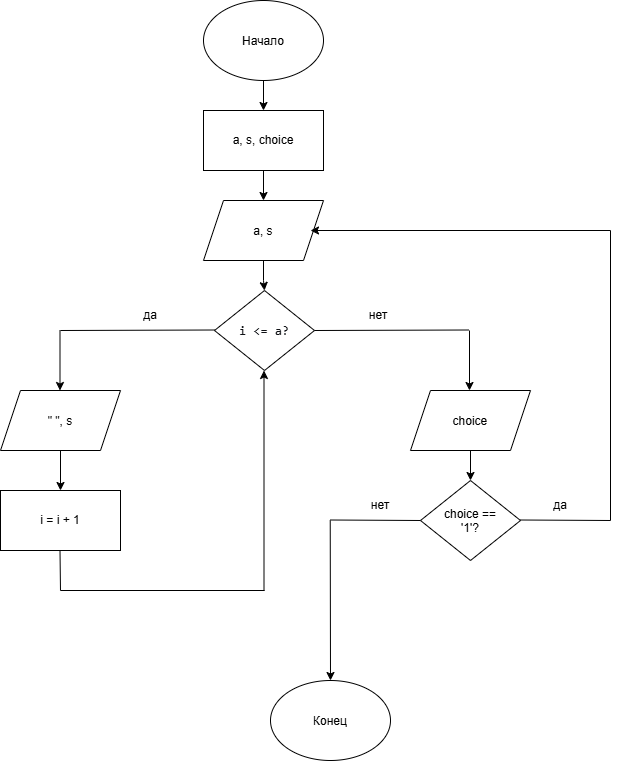

The diagram above was exported from draw.io. Its source (the exported page's mxGraphModel, read from the mxfile embedded in the PNG):
<mxGraphModel dx="1190" dy="769" grid="1" gridSize="10" guides="1" tooltips="1" connect="1" arrows="1" fold="1" page="1" pageScale="1" pageWidth="827" pageHeight="1169" math="0" shadow="0">
  <root>
    <mxCell id="0" />
    <mxCell id="1" parent="0" />
    <mxCell id="hkMlisW19VdEX94dNo62-17" edge="1" parent="1" source="hkMlisW19VdEX94dNo62-1" style="edgeStyle=orthogonalEdgeStyle;rounded=0;orthogonalLoop=1;jettySize=auto;html=1;defaultLabelBackgroundColor=page;" target="hkMlisW19VdEX94dNo62-2" value="">
      <mxGeometry relative="1" as="geometry" />
    </mxCell>
    <mxCell id="hkMlisW19VdEX94dNo62-1" parent="1" style="ellipse;whiteSpace=wrap;html=1;shapeInside=1;" value="Начало" vertex="1">
      <mxGeometry height="80" width="120" x="353" y="10" as="geometry" />
    </mxCell>
    <mxCell id="hkMlisW19VdEX94dNo62-18" edge="1" parent="1" source="hkMlisW19VdEX94dNo62-2" style="edgeStyle=orthogonalEdgeStyle;rounded=0;orthogonalLoop=1;jettySize=auto;html=1;defaultLabelBackgroundColor=page;" target="hkMlisW19VdEX94dNo62-3" value="">
      <mxGeometry relative="1" as="geometry" />
    </mxCell>
    <mxCell id="hkMlisW19VdEX94dNo62-2" parent="1" style="rounded=0;whiteSpace=wrap;html=1;" value="a, s, choice" vertex="1">
      <mxGeometry height="60" width="120" x="353" y="120" as="geometry" />
    </mxCell>
    <mxCell id="hkMlisW19VdEX94dNo62-19" edge="1" parent="1" source="hkMlisW19VdEX94dNo62-3" style="edgeStyle=orthogonalEdgeStyle;rounded=0;orthogonalLoop=1;jettySize=auto;html=1;defaultLabelBackgroundColor=page;" target="hkMlisW19VdEX94dNo62-4" value="">
      <mxGeometry relative="1" as="geometry" />
    </mxCell>
    <mxCell id="hkMlisW19VdEX94dNo62-3" parent="1" style="shape=parallelogram;perimeter=parallelogramPerimeter;whiteSpace=wrap;html=1;shapeInside=1;fixedSize=1;" value="a, s" vertex="1">
      <mxGeometry height="60" width="120" x="353" y="210" as="geometry" />
    </mxCell>
    <mxCell id="hkMlisW19VdEX94dNo62-4" parent="1" style="rhombus;whiteSpace=wrap;html=1;shapeInside=1;" value="&lt;span style=&quot;color: light-dark(rgb(15, 17, 21), rgb(222, 223, 227)); font-family: Menlo, Monaco, Consolas, &amp;quot;Cascadia Mono&amp;quot;, &amp;quot;Ubuntu Mono&amp;quot;, &amp;quot;DejaVu Sans Mono&amp;quot;, &amp;quot;Liberation Mono&amp;quot;, &amp;quot;JetBrains Mono&amp;quot;, &amp;quot;Fira Code&amp;quot;, Cousine, &amp;quot;Roboto Mono&amp;quot;, &amp;quot;Courier New&amp;quot;, Courier, sans-serif, system-ui; font-size: 13px; text-align: start; white-space: pre-wrap; text-decoration-line: inherit; background-color: transparent;&quot;&gt;i &amp;lt;= a?&lt;/span&gt;" vertex="1">
      <mxGeometry height="80" width="100" x="364" y="300" as="geometry" />
    </mxCell>
    <mxCell id="hkMlisW19VdEX94dNo62-15" edge="1" parent="1" source="hkMlisW19VdEX94dNo62-5" style="edgeStyle=orthogonalEdgeStyle;rounded=0;orthogonalLoop=1;jettySize=auto;html=1;defaultLabelBackgroundColor=page;" target="hkMlisW19VdEX94dNo62-6" value="">
      <mxGeometry relative="1" as="geometry" />
    </mxCell>
    <mxCell id="hkMlisW19VdEX94dNo62-5" parent="1" style="shape=parallelogram;perimeter=parallelogramPerimeter;whiteSpace=wrap;html=1;shapeInside=1;fixedSize=1;" value="&quot; &quot;, s" vertex="1">
      <mxGeometry height="60" width="120" x="150" y="400" as="geometry" />
    </mxCell>
    <mxCell id="hkMlisW19VdEX94dNo62-6" parent="1" style="rounded=0;whiteSpace=wrap;html=1;" value="i = i + 1" vertex="1">
      <mxGeometry height="60" width="120" x="150" y="500" as="geometry" />
    </mxCell>
    <mxCell id="hkMlisW19VdEX94dNo62-16" edge="1" parent="1" source="hkMlisW19VdEX94dNo62-8" style="edgeStyle=orthogonalEdgeStyle;rounded=0;orthogonalLoop=1;jettySize=auto;html=1;defaultLabelBackgroundColor=page;" target="hkMlisW19VdEX94dNo62-10" value="">
      <mxGeometry relative="1" as="geometry" />
    </mxCell>
    <mxCell id="hkMlisW19VdEX94dNo62-8" parent="1" style="shape=parallelogram;perimeter=parallelogramPerimeter;whiteSpace=wrap;html=1;shapeInside=1;fixedSize=1;" value="choice" vertex="1">
      <mxGeometry height="60" width="120" x="560" y="400" as="geometry" />
    </mxCell>
    <mxCell id="hkMlisW19VdEX94dNo62-10" parent="1" style="rhombus;whiteSpace=wrap;html=1;shapeInside=1;" value="choice == '1'?" vertex="1">
      <mxGeometry height="80" width="100" x="570" y="490" as="geometry" />
    </mxCell>
    <mxCell id="hkMlisW19VdEX94dNo62-11" edge="1" parent="1" style="endArrow=none;html=1;rounded=0;defaultLabelBackgroundColor=page;" value="">
      <mxGeometry height="50" relative="1" width="50" as="geometry">
        <mxPoint x="364" y="339.5" as="sourcePoint" />
        <mxPoint x="210" y="340" as="targetPoint" />
      </mxGeometry>
    </mxCell>
    <mxCell id="hkMlisW19VdEX94dNo62-12" edge="1" parent="1" style="endArrow=classic;html=1;rounded=0;defaultLabelBackgroundColor=page;" value="">
      <mxGeometry height="50" relative="1" width="50" as="geometry">
        <mxPoint x="209.5" y="340" as="sourcePoint" />
        <mxPoint x="209.5" y="400" as="targetPoint" />
      </mxGeometry>
    </mxCell>
    <mxCell id="hkMlisW19VdEX94dNo62-13" edge="1" parent="1" style="endArrow=none;html=1;rounded=0;defaultLabelBackgroundColor=page;" value="">
      <mxGeometry height="50" relative="1" width="50" as="geometry">
        <mxPoint x="618" y="339.5" as="sourcePoint" />
        <mxPoint x="464" y="340" as="targetPoint" />
      </mxGeometry>
    </mxCell>
    <mxCell id="hkMlisW19VdEX94dNo62-14" edge="1" parent="1" style="endArrow=classic;html=1;rounded=0;defaultLabelBackgroundColor=page;" value="">
      <mxGeometry height="50" relative="1" width="50" as="geometry">
        <mxPoint x="619" y="340" as="sourcePoint" />
        <mxPoint x="619" y="400" as="targetPoint" />
      </mxGeometry>
    </mxCell>
    <mxCell id="hkMlisW19VdEX94dNo62-20" parent="1" style="text;html=1;whiteSpace=wrap;strokeColor=none;fillColor=none;align=center;verticalAlign=middle;rounded=0;" value="да" vertex="1">
      <mxGeometry height="30" width="60" x="270" y="310" as="geometry" />
    </mxCell>
    <mxCell id="hkMlisW19VdEX94dNo62-22" parent="1" style="text;html=1;whiteSpace=wrap;strokeColor=none;fillColor=none;align=center;verticalAlign=middle;rounded=0;" value="нет" vertex="1">
      <mxGeometry height="30" width="60" x="498" y="310" as="geometry" />
    </mxCell>
    <mxCell id="hkMlisW19VdEX94dNo62-23" edge="1" parent="1" style="endArrow=none;html=1;rounded=0;defaultLabelBackgroundColor=page;" value="">
      <mxGeometry height="50" relative="1" width="50" as="geometry">
        <mxPoint x="209.5" y="560" as="sourcePoint" />
        <mxPoint x="210" y="600" as="targetPoint" />
      </mxGeometry>
    </mxCell>
    <mxCell id="hkMlisW19VdEX94dNo62-26" edge="1" parent="1" style="endArrow=none;html=1;rounded=0;defaultLabelBackgroundColor=page;" value="">
      <mxGeometry height="50" relative="1" width="50" as="geometry">
        <mxPoint x="210" y="600" as="sourcePoint" />
        <mxPoint x="410" y="600" as="targetPoint" />
      </mxGeometry>
    </mxCell>
    <mxCell id="hkMlisW19VdEX94dNo62-27" edge="1" parent="1" style="endArrow=classic;html=1;rounded=0;defaultLabelBackgroundColor=page;" value="">
      <mxGeometry height="50" relative="1" width="50" as="geometry">
        <mxPoint x="413.5" y="600" as="sourcePoint" />
        <mxPoint x="413.5" y="380" as="targetPoint" />
      </mxGeometry>
    </mxCell>
    <mxCell id="hkMlisW19VdEX94dNo62-36" edge="1" parent="1" style="endArrow=none;html=1;rounded=0;defaultLabelBackgroundColor=page;" value="">
      <mxGeometry height="50" relative="1" width="50" as="geometry">
        <mxPoint x="404" y="600" as="sourcePoint" />
        <mxPoint x="414" y="600" as="targetPoint" />
      </mxGeometry>
    </mxCell>
    <mxCell id="hkMlisW19VdEX94dNo62-37" edge="1" parent="1" style="endArrow=none;html=1;rounded=0;defaultLabelBackgroundColor=page;" value="">
      <mxGeometry height="50" relative="1" width="50" as="geometry">
        <mxPoint x="670" y="529.5" as="sourcePoint" />
        <mxPoint x="760" y="530" as="targetPoint" />
      </mxGeometry>
    </mxCell>
    <mxCell id="hkMlisW19VdEX94dNo62-38" edge="1" parent="1" style="endArrow=none;html=1;rounded=0;defaultLabelBackgroundColor=page;" value="">
      <mxGeometry height="50" relative="1" width="50" as="geometry">
        <mxPoint x="760" y="530" as="sourcePoint" />
        <mxPoint x="760" y="240" as="targetPoint" />
      </mxGeometry>
    </mxCell>
    <mxCell id="hkMlisW19VdEX94dNo62-39" edge="1" parent="1" style="endArrow=classic;html=1;rounded=0;defaultLabelBackgroundColor=page;" value="">
      <mxGeometry height="50" relative="1" width="50" as="geometry">
        <mxPoint x="760" y="240" as="sourcePoint" />
        <mxPoint x="460" y="240" as="targetPoint" />
      </mxGeometry>
    </mxCell>
    <mxCell id="hkMlisW19VdEX94dNo62-40" edge="1" parent="1" style="endArrow=none;html=1;rounded=0;defaultLabelBackgroundColor=page;" value="">
      <mxGeometry height="50" relative="1" width="50" as="geometry">
        <mxPoint x="480" y="529.5" as="sourcePoint" />
        <mxPoint x="570" y="530" as="targetPoint" />
      </mxGeometry>
    </mxCell>
    <mxCell id="hkMlisW19VdEX94dNo62-41" parent="1" style="text;html=1;whiteSpace=wrap;strokeColor=none;fillColor=none;align=center;verticalAlign=middle;rounded=0;" value="да" vertex="1">
      <mxGeometry height="30" width="60" x="680" y="500" as="geometry" />
    </mxCell>
    <mxCell id="hkMlisW19VdEX94dNo62-42" parent="1" style="text;html=1;whiteSpace=wrap;strokeColor=none;fillColor=none;align=center;verticalAlign=middle;rounded=0;" value="нет" vertex="1">
      <mxGeometry height="30" width="60" x="500" y="500" as="geometry" />
    </mxCell>
    <mxCell id="hkMlisW19VdEX94dNo62-44" parent="1" style="ellipse;whiteSpace=wrap;html=1;shapeInside=1;" value="Конец" vertex="1">
      <mxGeometry height="80" width="120" x="420" y="690" as="geometry" />
    </mxCell>
    <mxCell id="hkMlisW19VdEX94dNo62-45" edge="1" parent="1" style="endArrow=classic;html=1;rounded=0;defaultLabelBackgroundColor=page;" target="hkMlisW19VdEX94dNo62-44" value="">
      <mxGeometry height="50" relative="1" width="50" as="geometry">
        <mxPoint x="479.73" y="530" as="sourcePoint" />
        <mxPoint x="479.4969681082912" y="600.7767729723632" as="targetPoint" />
      </mxGeometry>
    </mxCell>
  </root>
</mxGraphModel>